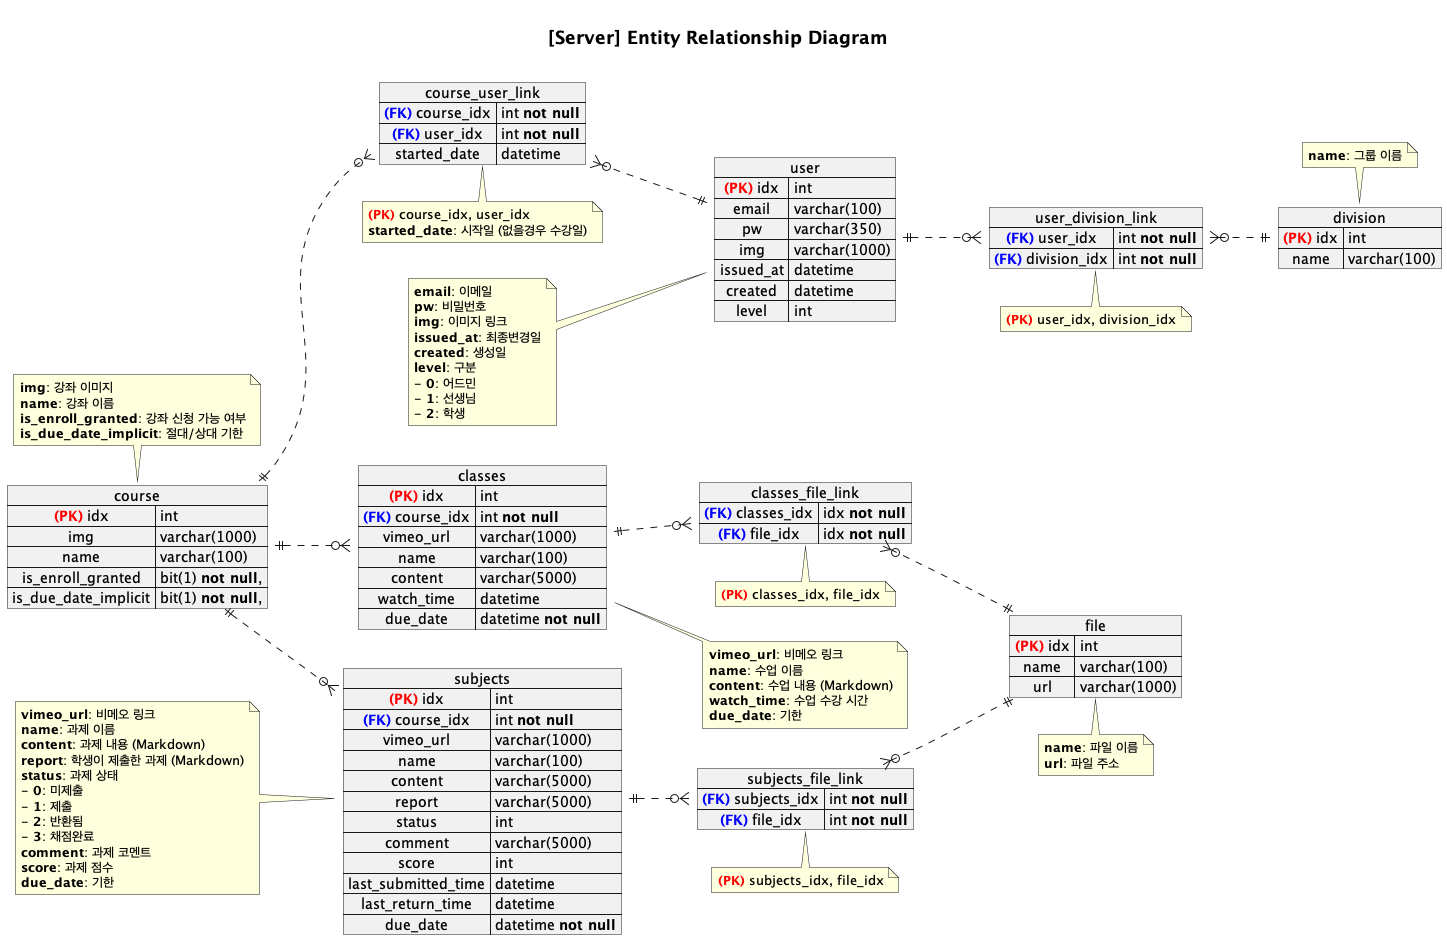

The diagram above was rendered by PlantUML. Its source (embedded in the PNG):
@startuml erd

left to right direction

title

=[Server] Entity Relationship Diagram

end title

map course {
    <color:red>**(PK)**</color> idx => int
    img => varchar(1000)
    name => varchar(100)
    is_enroll_granted => bit(1) **not null**,
    is_due_date_implicit => bit(1) **not null**,
}
note top: **img**: 강좌 이미지\n**name**: 강좌 이름\n**is_enroll_granted**: 강좌 신청 가능 여부\n**is_due_date_implicit**: 절대/상대 기한

map classes {
  <color:red>**(PK)**</color> idx => int
  <color:blue>**(FK)**</color> course_idx => int **not null**
  vimeo_url => varchar(1000)
  name => varchar(100)
  content => varchar(5000)
  watch_time => datetime
  due_date => datetime **not null**
}
note right: **vimeo_url**: 비메오 링크\n**name**: 수업 이름\n**content**: 수업 내용 (Markdown)\n**watch_time**: 수업 수강 시간\n**due_date**: 기한

map subjects {
  <color:red>**(PK)**</color> idx => int
  <color:blue>**(FK)**</color> course_idx => int **not null**
  vimeo_url => varchar(1000)
  name => varchar(100)
  content => varchar(5000)
  report => varchar(5000)
  status => int
  comment => varchar(5000)
  score => int
  last_submitted_time => datetime
  last_return_time => datetime
  due_date => datetime **not null**
}
note left: **vimeo_url**: 비메오 링크\n**name**: 과제 이름\n**content**: 과제 내용 (Markdown)\n**report**: 학생이 제출한 과제 (Markdown)\n**status**: 과제 상태\n- **0**: 미제출\n- **1**: 제출\n- **2**: 반환됨\n- **3**: 채점완료\n**comment**: 과제 코멘트\n**score**: 과제 점수\n**due_date**: 기한


map file {
  <color:red>**(PK)**</color> idx => int
  name => varchar(100)
  url => varchar(1000)
}
note bottom: **name**: 파일 이름\n**url**: 파일 주소



map user {
  <color:red>**(PK)**</color> idx => int
  email => varchar(100)
  pw => varchar(350)
  img => varchar(1000)
  issued_at => datetime
  created => datetime
  level => int
}
note left: **email**: 이메일\n**pw**: 비밀번호\n**img**: 이미지 링크\n**issued_at**: 최종변경일\n**created**: 생성일\n**level**: 구분\n- **0**: 어드민\n- **1**: 선생님\n- **2**: 학생


map division {
  <color:red>**(PK)**</color> idx => int
  name => varchar(100)
}
note top: **name**: 그룹 이름

map classes_file_link {
  <color:blue>**(FK)**</color> classes_idx => idx **not null**
  <color:blue>**(FK)**</color> file_idx => idx **not null**
}
note bottom: <color:red>**(PK)**</color> classes_idx, file_idx

map subjects_file_link {
  <color:blue>**(FK)**</color> subjects_idx => int **not null**
  <color:blue>**(FK)**</color> file_idx => int **not null**
}
note bottom: <color:red>**(PK)**</color> subjects_idx, file_idx

map course_user_link {
  <color:blue>**(FK)**</color> course_idx => int **not null**
  <color:blue>**(FK)**</color> user_idx => int **not null**
  started_date => datetime
}
note bottom: <color:red>**(PK)**</color> course_idx, user_idx\n**started_date**: 시작일 (없을경우 수강일)

map user_division_link {
  <color:blue>**(FK)**</color> user_idx => int **not null**
  <color:blue>**(FK)**</color> division_idx => int **not null**
}
note bottom: <color:red>**(PK)**</color> user_idx, division_idx

course ||..o{ course_user_link
course_user_link }o..|| user

user ||..o{ user_division_link
user_division_link }o..|| division

course ||..o{ classes
course ||..o{ subjects

classes ||..o{ classes_file_link
subjects ||..o{ subjects_file_link

classes_file_link }o..|| file
subjects_file_link }o..|| file




' customer }o..|| instructor
' customer }o..|| brand_office

' instructor }o..|| brand_office

' lesson }o..|| customer
' lesson ||..|| course

' lesson_history_link }|..|| history
' lesson_history_link }|..|| lesson

' course_pose_link }|..|| course
' course_pose_link }|..|| pose

' body_status }o..|| customer

' customer_survey }o..|| customer

'inst_survey }o..|| instructor
'pose }..|| course

@enduml